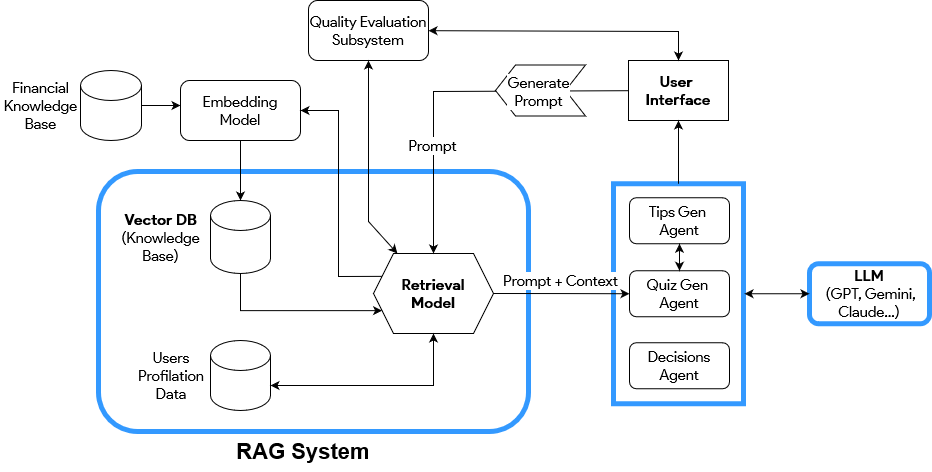

The diagram above was exported from draw.io. Its source (the exported page's mxGraphModel, read from the mxfile embedded in the PNG):
<mxGraphModel dx="2250" dy="707" grid="1" gridSize="10" guides="1" tooltips="1" connect="1" arrows="1" fold="1" page="1" pageScale="1" pageWidth="850" pageHeight="1100" math="0" shadow="0">
  <root>
    <mxCell id="0" />
    <mxCell id="1" parent="0" />
    <mxCell id="YQn0I197goZRls4svsY2-2" value="" style="rounded=1;whiteSpace=wrap;html=1;strokeColor=#3399FF;labelBorderColor=default;strokeWidth=5;" vertex="1" parent="1">
      <mxGeometry x="-230" y="250" width="430" height="260" as="geometry" />
    </mxCell>
    <mxCell id="uMBsLL7OS8C0CpWGsV9e-28" value="" style="rounded=0;whiteSpace=wrap;html=1;strokeColor=#3399FF;shadow=0;strokeWidth=5;perimeterSpacing=0;fillStyle=auto;gradientColor=none;fontFamily=Product Sans;fontSource=https%3A%2F%2Ffonts.googleapis.com%2Fcss%3Ffamily%3DProduct%2BSans;fontSize=15;" parent="1" vertex="1">
      <mxGeometry x="285" y="262.25" width="130" height="220" as="geometry" />
    </mxCell>
    <mxCell id="YQn0I197goZRls4svsY2-6" value="" style="edgeStyle=orthogonalEdgeStyle;rounded=0;orthogonalLoop=1;jettySize=auto;html=1;" edge="1" parent="1" source="uMBsLL7OS8C0CpWGsV9e-1" target="YQn0I197goZRls4svsY2-5">
      <mxGeometry relative="1" as="geometry">
        <Array as="points">
          <mxPoint x="-190" y="189" />
          <mxPoint x="-190" y="189" />
        </Array>
      </mxGeometry>
    </mxCell>
    <mxCell id="uMBsLL7OS8C0CpWGsV9e-1" value="" style="shape=cylinder3;whiteSpace=wrap;html=1;boundedLbl=1;backgroundOutline=1;size=15;fontFamily=Product Sans;fontSource=https%3A%2F%2Ffonts.googleapis.com%2Fcss%3Ffamily%3DProduct%2BSans;fontSize=15;" parent="1" vertex="1">
      <mxGeometry x="-248" y="149" width="61" height="70" as="geometry" />
    </mxCell>
    <mxCell id="uMBsLL7OS8C0CpWGsV9e-2" value="" style="shape=cylinder3;whiteSpace=wrap;html=1;boundedLbl=1;backgroundOutline=1;size=15;fontFamily=Product Sans;fontSource=https%3A%2F%2Ffonts.googleapis.com%2Fcss%3Ffamily%3DProduct%2BSans;fontSize=15;" parent="1" vertex="1">
      <mxGeometry x="-118" y="419" width="60" height="70" as="geometry" />
    </mxCell>
    <mxCell id="uMBsLL7OS8C0CpWGsV9e-23" value="" style="edgeStyle=orthogonalEdgeStyle;rounded=0;orthogonalLoop=1;jettySize=auto;html=1;exitX=1;exitY=0.5;exitDx=0;exitDy=0;fontFamily=Product Sans;fontSource=https%3A%2F%2Ffonts.googleapis.com%2Fcss%3Ffamily%3DProduct%2BSans;fontSize=15;entryX=0;entryY=0.5;entryDx=0;entryDy=0;" parent="1" source="uMBsLL7OS8C0CpWGsV9e-3" target="uMBsLL7OS8C0CpWGsV9e-25" edge="1">
      <mxGeometry relative="1" as="geometry">
        <mxPoint x="270" y="400" as="targetPoint" />
        <Array as="points" />
      </mxGeometry>
    </mxCell>
    <mxCell id="4FofKFYZda41trMK5_0y-15" value="Prompt + Context" style="edgeLabel;html=1;align=center;verticalAlign=middle;resizable=0;points=[];fontFamily=Product Sans;fontSource=https%3A%2F%2Ffonts.googleapis.com%2Fcss%3Ffamily%3DProduct%2BSans;fontSize=15;" parent="uMBsLL7OS8C0CpWGsV9e-23" connectable="0" vertex="1">
      <mxGeometry x="-0.3073" y="1" relative="1" as="geometry">
        <mxPoint x="20" y="-13" as="offset" />
      </mxGeometry>
    </mxCell>
    <mxCell id="uMBsLL7OS8C0CpWGsV9e-3" value="&lt;div style=&quot;font-size: 15px;&quot;&gt;&lt;b style=&quot;font-size: 15px;&quot;&gt;Retrieval&lt;/b&gt;&lt;/div&gt;&lt;div style=&quot;font-size: 15px;&quot;&gt;&lt;b style=&quot;font-size: 15px;&quot;&gt;Model&lt;br style=&quot;font-size: 15px;&quot;&gt;&lt;/b&gt;&lt;/div&gt;" style="shape=hexagon;perimeter=hexagonPerimeter2;whiteSpace=wrap;html=1;fixedSize=1;fontFamily=Product Sans;fontSource=https%3A%2F%2Ffonts.googleapis.com%2Fcss%3Ffamily%3DProduct%2BSans;fontSize=15;" parent="1" vertex="1">
      <mxGeometry x="45" y="332" width="120" height="80" as="geometry" />
    </mxCell>
    <mxCell id="uMBsLL7OS8C0CpWGsV9e-8" value="&lt;div style=&quot;font-size: 15px;&quot;&gt;&lt;b&gt;LLM&lt;/b&gt;&lt;/div&gt;&amp;nbsp;(GPT, Gemini, Claude...)" style="rounded=1;whiteSpace=wrap;html=1;fontFamily=Product Sans;fontSource=https%3A%2F%2Ffonts.googleapis.com%2Fcss%3Ffamily%3DProduct%2BSans;fontSize=15;strokeColor=#3399FF;strokeWidth=5;" parent="1" vertex="1">
      <mxGeometry x="481" y="342.25" width="120" height="60" as="geometry" />
    </mxCell>
    <mxCell id="uMBsLL7OS8C0CpWGsV9e-14" value="&lt;div style=&quot;font-size: 15px;&quot;&gt;&lt;b style=&quot;font-size: 15px;&quot;&gt;User&amp;nbsp;&lt;/b&gt;&lt;/div&gt;&lt;div style=&quot;font-size: 15px;&quot;&gt;&lt;b style=&quot;font-size: 15px;&quot;&gt;Interface&lt;/b&gt;&lt;/div&gt;" style="rounded=0;whiteSpace=wrap;html=1;fontFamily=Product Sans;fontSource=https%3A%2F%2Ffonts.googleapis.com%2Fcss%3Ffamily%3DProduct%2BSans;fontSize=15;" parent="1" vertex="1">
      <mxGeometry x="300" y="139" width="100" height="60" as="geometry" />
    </mxCell>
    <mxCell id="uMBsLL7OS8C0CpWGsV9e-15" value="" style="endArrow=classic;html=1;rounded=0;fontFamily=Product Sans;fontSource=https%3A%2F%2Ffonts.googleapis.com%2Fcss%3Ffamily%3DProduct%2BSans;fontSize=15;entryX=0.5;entryY=0;entryDx=0;entryDy=0;" parent="1" source="uMBsLL7OS8C0CpWGsV9e-14" target="uMBsLL7OS8C0CpWGsV9e-3" edge="1">
      <mxGeometry width="50" height="50" relative="1" as="geometry">
        <mxPoint x="330" y="210" as="sourcePoint" />
        <mxPoint x="30" y="130" as="targetPoint" />
        <Array as="points">
          <mxPoint x="105" y="170" />
        </Array>
      </mxGeometry>
    </mxCell>
    <mxCell id="uMBsLL7OS8C0CpWGsV9e-21" value="Prompt" style="edgeLabel;html=1;align=center;verticalAlign=middle;resizable=0;points=[];fontFamily=Product Sans;fontSource=https%3A%2F%2Ffonts.googleapis.com%2Fcss%3Ffamily%3DProduct%2BSans;fontSize=15;" parent="uMBsLL7OS8C0CpWGsV9e-15" connectable="0" vertex="1">
      <mxGeometry x="0.531" y="-2" relative="1" as="geometry">
        <mxPoint y="-25" as="offset" />
      </mxGeometry>
    </mxCell>
    <mxCell id="uMBsLL7OS8C0CpWGsV9e-16" value="" style="shape=step;perimeter=stepPerimeter;whiteSpace=wrap;html=1;fixedSize=1;rotation=-180;fontFamily=Product Sans;fontSource=https%3A%2F%2Ffonts.googleapis.com%2Fcss%3Ffamily%3DProduct%2BSans;fontSize=15;" parent="1" vertex="1">
      <mxGeometry x="167" y="143.5" width="90" height="51" as="geometry" />
    </mxCell>
    <mxCell id="uMBsLL7OS8C0CpWGsV9e-17" value="Generate&lt;br style=&quot;font-size: 15px;&quot;&gt;Prompt" style="edgeLabel;html=1;align=center;verticalAlign=middle;resizable=0;points=[];fontFamily=Product Sans;fontSource=https%3A%2F%2Ffonts.googleapis.com%2Fcss%3Ffamily%3DProduct%2BSans;fontSize=15;" parent="1" connectable="0" vertex="1">
      <mxGeometry x="209" y="169" as="geometry" />
    </mxCell>
    <mxCell id="uMBsLL7OS8C0CpWGsV9e-19" value="&lt;div style=&quot;font-size: 15px;&quot;&gt;Financial&lt;/div&gt;&lt;div style=&quot;font-size: 15px;&quot;&gt;Knowledge &lt;br style=&quot;font-size: 15px;&quot;&gt;&lt;/div&gt;&lt;div style=&quot;font-size: 15px;&quot;&gt;Base&lt;br style=&quot;font-size: 15px;&quot;&gt;&lt;/div&gt;" style="text;html=1;align=center;verticalAlign=middle;whiteSpace=wrap;rounded=0;fontFamily=Product Sans;fontSource=https%3A%2F%2Ffonts.googleapis.com%2Fcss%3Ffamily%3DProduct%2BSans;fontSize=15;" parent="1" vertex="1">
      <mxGeometry x="-328" y="159" width="81" height="50" as="geometry" />
    </mxCell>
    <mxCell id="uMBsLL7OS8C0CpWGsV9e-20" value="&lt;div&gt;Users Profilation Data&lt;br&gt;&lt;/div&gt;" style="text;html=1;align=center;verticalAlign=middle;whiteSpace=wrap;rounded=0;fontFamily=Product Sans;fontSource=https%3A%2F%2Ffonts.googleapis.com%2Fcss%3Ffamily%3DProduct%2BSans;fontSize=15;" parent="1" vertex="1">
      <mxGeometry x="-197" y="418" width="80" height="72" as="geometry" />
    </mxCell>
    <mxCell id="uMBsLL7OS8C0CpWGsV9e-24" value="&lt;div style=&quot;font-size: 15px;&quot;&gt;Tips Gen&amp;nbsp;&lt;/div&gt;&lt;div style=&quot;font-size: 15px;&quot;&gt;Agent &lt;/div&gt;" style="rounded=1;whiteSpace=wrap;html=1;fontFamily=Product Sans;fontSource=https%3A%2F%2Ffonts.googleapis.com%2Fcss%3Ffamily%3DProduct%2BSans;fontSize=15;" parent="1" vertex="1">
      <mxGeometry x="301" y="276.25" width="100" height="46" as="geometry" />
    </mxCell>
    <mxCell id="uMBsLL7OS8C0CpWGsV9e-25" value="&lt;div style=&quot;font-size: 15px;&quot;&gt;Quiz Gen&amp;nbsp;&lt;/div&gt;&lt;div style=&quot;font-size: 15px;&quot;&gt;Agent &lt;/div&gt;" style="rounded=1;whiteSpace=wrap;html=1;fontFamily=Product Sans;fontSource=https%3A%2F%2Ffonts.googleapis.com%2Fcss%3Ffamily%3DProduct%2BSans;fontSize=15;" parent="1" vertex="1">
      <mxGeometry x="301" y="349.25" width="100" height="46" as="geometry" />
    </mxCell>
    <mxCell id="uMBsLL7OS8C0CpWGsV9e-26" value="" style="endArrow=classic;startArrow=classic;html=1;rounded=0;exitX=0.5;exitY=0;exitDx=0;exitDy=0;fontFamily=Product Sans;fontSource=https%3A%2F%2Ffonts.googleapis.com%2Fcss%3Ffamily%3DProduct%2BSans;fontSize=15;" parent="1" source="uMBsLL7OS8C0CpWGsV9e-25" target="uMBsLL7OS8C0CpWGsV9e-24" edge="1">
      <mxGeometry width="50" height="50" relative="1" as="geometry">
        <mxPoint x="211" y="351.25" as="sourcePoint" />
        <mxPoint x="261" y="301.25" as="targetPoint" />
      </mxGeometry>
    </mxCell>
    <mxCell id="4FofKFYZda41trMK5_0y-2" value="&lt;div style=&quot;font-size: 15px;&quot;&gt;Decisions&lt;/div&gt;&lt;div style=&quot;font-size: 15px;&quot;&gt;Agent &lt;/div&gt;" style="rounded=1;whiteSpace=wrap;html=1;fontFamily=Product Sans;fontSource=https%3A%2F%2Ffonts.googleapis.com%2Fcss%3Ffamily%3DProduct%2BSans;fontSize=15;" parent="1" vertex="1">
      <mxGeometry x="301" y="421.25" width="100" height="46" as="geometry" />
    </mxCell>
    <mxCell id="4FofKFYZda41trMK5_0y-12" value="" style="endArrow=classic;startArrow=classic;html=1;rounded=0;entryX=0;entryY=0.5;entryDx=0;entryDy=0;exitX=1;exitY=0.5;exitDx=0;exitDy=0;fontFamily=Product Sans;fontSource=https%3A%2F%2Ffonts.googleapis.com%2Fcss%3Ffamily%3DProduct%2BSans;fontSize=15;" parent="1" target="uMBsLL7OS8C0CpWGsV9e-8" edge="1">
      <mxGeometry width="50" height="50" relative="1" as="geometry">
        <mxPoint x="416" y="372.25" as="sourcePoint" />
        <mxPoint x="461" y="261.25" as="targetPoint" />
      </mxGeometry>
    </mxCell>
    <mxCell id="4FofKFYZda41trMK5_0y-13" value="" style="endArrow=classic;html=1;rounded=0;entryX=0.5;entryY=1;entryDx=0;entryDy=0;exitX=0.5;exitY=0;exitDx=0;exitDy=0;fontFamily=Product Sans;fontSource=https%3A%2F%2Ffonts.googleapis.com%2Fcss%3Ffamily%3DProduct%2BSans;fontSize=15;" parent="1" source="uMBsLL7OS8C0CpWGsV9e-28" target="uMBsLL7OS8C0CpWGsV9e-14" edge="1">
      <mxGeometry width="50" height="50" relative="1" as="geometry">
        <mxPoint x="410" y="370" as="sourcePoint" />
        <mxPoint x="460" y="320" as="targetPoint" />
      </mxGeometry>
    </mxCell>
    <mxCell id="YQn0I197goZRls4svsY2-10" value="" style="edgeStyle=orthogonalEdgeStyle;rounded=0;orthogonalLoop=1;jettySize=auto;html=1;" edge="1" parent="1" source="YQn0I197goZRls4svsY2-5" target="YQn0I197goZRls4svsY2-8">
      <mxGeometry relative="1" as="geometry" />
    </mxCell>
    <mxCell id="YQn0I197goZRls4svsY2-5" value="Embedding Model" style="rounded=1;whiteSpace=wrap;html=1;fontSize=15;fontFamily=Product Sans;fontSource=https%3A%2F%2Ffonts.googleapis.com%2Fcss%3Ffamily%3DProduct%2BSans;" vertex="1" parent="1">
      <mxGeometry x="-148" y="159" width="120" height="60" as="geometry" />
    </mxCell>
    <mxCell id="YQn0I197goZRls4svsY2-13" value="" style="edgeStyle=orthogonalEdgeStyle;rounded=0;orthogonalLoop=1;jettySize=auto;html=1;entryX=0;entryY=0.75;entryDx=0;entryDy=0;" edge="1" parent="1" source="YQn0I197goZRls4svsY2-8" target="uMBsLL7OS8C0CpWGsV9e-3">
      <mxGeometry relative="1" as="geometry">
        <Array as="points">
          <mxPoint x="-88" y="389" />
        </Array>
      </mxGeometry>
    </mxCell>
    <mxCell id="YQn0I197goZRls4svsY2-8" value="" style="shape=cylinder3;whiteSpace=wrap;html=1;boundedLbl=1;backgroundOutline=1;size=15;" vertex="1" parent="1">
      <mxGeometry x="-118" y="279" width="60" height="73" as="geometry" />
    </mxCell>
    <mxCell id="YQn0I197goZRls4svsY2-9" value="&lt;div&gt;&lt;b&gt;Vector DB&lt;/b&gt;&lt;/div&gt;&lt;div&gt;(Knowledge Base)&lt;br&gt;&lt;/div&gt;" style="text;html=1;align=center;verticalAlign=middle;whiteSpace=wrap;rounded=0;fontFamily=Product Sans;fontSource=https%3A%2F%2Ffonts.googleapis.com%2Fcss%3Ffamily%3DProduct%2BSans;fontSize=15;" vertex="1" parent="1">
      <mxGeometry x="-208" y="286.25" width="81" height="58.5" as="geometry" />
    </mxCell>
    <mxCell id="YQn0I197goZRls4svsY2-11" value="" style="endArrow=classic;html=1;rounded=0;exitX=0;exitY=0.25;exitDx=0;exitDy=0;entryX=1;entryY=0.5;entryDx=0;entryDy=0;" edge="1" parent="1" source="uMBsLL7OS8C0CpWGsV9e-3" target="YQn0I197goZRls4svsY2-5">
      <mxGeometry width="50" height="50" relative="1" as="geometry">
        <mxPoint x="160" y="320" as="sourcePoint" />
        <mxPoint x="210" y="270" as="targetPoint" />
        <Array as="points">
          <mxPoint x="10" y="355" />
          <mxPoint x="10" y="189" />
        </Array>
      </mxGeometry>
    </mxCell>
    <mxCell id="YQn0I197goZRls4svsY2-15" value="" style="endArrow=classic;startArrow=classic;html=1;rounded=0;exitX=1;exitY=0;exitDx=0;exitDy=45;exitPerimeter=0;entryX=0.5;entryY=1;entryDx=0;entryDy=0;" edge="1" parent="1" source="uMBsLL7OS8C0CpWGsV9e-2" target="uMBsLL7OS8C0CpWGsV9e-3">
      <mxGeometry width="50" height="50" relative="1" as="geometry">
        <mxPoint x="160" y="320" as="sourcePoint" />
        <mxPoint x="210" y="270" as="targetPoint" />
        <Array as="points">
          <mxPoint x="105" y="464" />
        </Array>
      </mxGeometry>
    </mxCell>
    <mxCell id="YQn0I197goZRls4svsY2-16" value="RAG System" style="text;html=1;align=center;verticalAlign=middle;whiteSpace=wrap;rounded=0;fontSize=22;fontStyle=1" vertex="1" parent="1">
      <mxGeometry x="-110" y="510" width="170" height="40" as="geometry" />
    </mxCell>
    <mxCell id="YQn0I197goZRls4svsY2-17" value="Quality Evaluation Subsystem" style="rounded=1;whiteSpace=wrap;html=1;fontFamily=Product Sans;fontSource=https%3A%2F%2Ffonts.googleapis.com%2Fcss%3Ffamily%3DProduct%2BSans;fontSize=15;" vertex="1" parent="1">
      <mxGeometry x="-20" y="79" width="120" height="60" as="geometry" />
    </mxCell>
    <mxCell id="YQn0I197goZRls4svsY2-19" value="" style="endArrow=classic;startArrow=classic;html=1;rounded=0;" edge="1" parent="1" source="uMBsLL7OS8C0CpWGsV9e-3" target="YQn0I197goZRls4svsY2-17">
      <mxGeometry width="50" height="50" relative="1" as="geometry">
        <mxPoint x="80" y="450" as="sourcePoint" />
        <mxPoint x="130" y="400" as="targetPoint" />
        <Array as="points">
          <mxPoint x="40" y="300" />
        </Array>
      </mxGeometry>
    </mxCell>
    <mxCell id="YQn0I197goZRls4svsY2-20" value="" style="endArrow=classic;startArrow=classic;html=1;rounded=0;" edge="1" parent="1" source="uMBsLL7OS8C0CpWGsV9e-14" target="YQn0I197goZRls4svsY2-17">
      <mxGeometry width="50" height="50" relative="1" as="geometry">
        <mxPoint x="132" y="422" as="sourcePoint" />
        <mxPoint x="301" y="538" as="targetPoint" />
        <Array as="points">
          <mxPoint x="350" y="110" />
        </Array>
      </mxGeometry>
    </mxCell>
  </root>
</mxGraphModel>